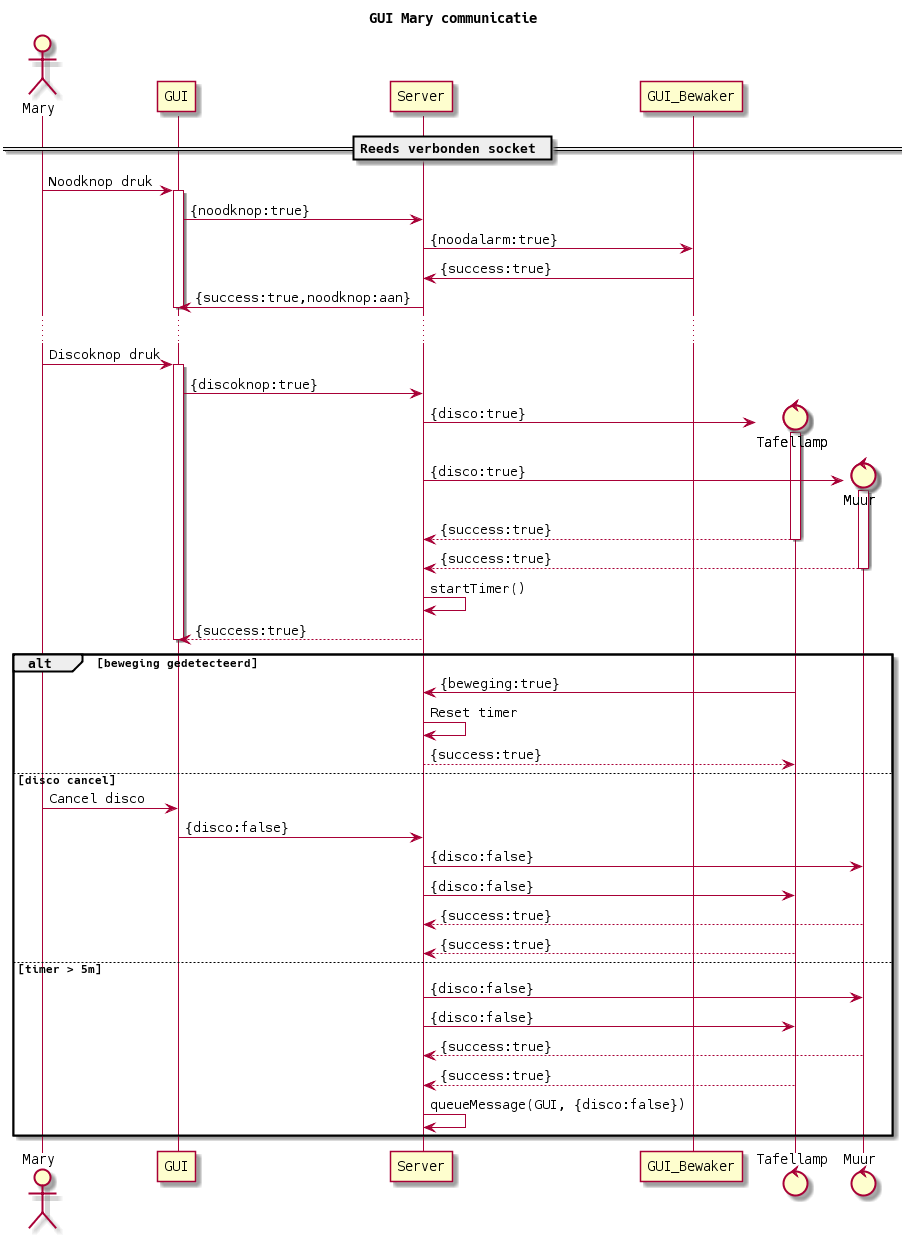

The diagram above was rendered by PlantUML. Its source (embedded in the PNG):
@startuml
title GUI Mary communicatie

actor Mary
participant GUI
participant Server
participant GUI_Bewaker

== Reeds verbonden socket ==

Mary -> GUI: Noodknop druk
activate GUI
        GUI -> Server: {noodknop:true}
        Server -> GUI_Bewaker: {noodalarm:true}
        GUI_Bewaker -> Server: {success:true}
        Server -> GUI: {success:true,noodknop:aan}
deactivate GUI
...
Mary -> GUI: Discoknop druk
activate GUI
        GUI -> Server: {discoknop:true}
        create control Tafellamp
        Server -> Tafellamp: {disco:true}
        activate Tafellamp
                create control Muur
                        Server -> Muur: {disco:true}
                activate Muur
                        Tafellamp --> Server: {success:true}
                deactivate Tafellamp
                Muur --> Server: {success:true}
        deactivate Muur
        Server -> Server: startTimer()
        Server --> GUI: {success:true}
deactivate GUI

alt beweging gedetecteerd
        Tafellamp -> Server: {beweging:true}
        Server -> Server: Reset timer
        Server --> Tafellamp: {success:true}
else disco cancel
        Mary -> GUI: Cancel disco
        GUI -> Server: {disco:false}
        Server -> Muur: {disco:false}
        Server -> Tafellamp: {disco:false}
        Muur --> Server: {success:true}
        Tafellamp --> Server: {success:true}
else timer > 5m
        Server -> Muur: {disco:false}
        Server -> Tafellamp: {disco:false}
        Muur --> Server: {success:true}
        Tafellamp --> Server: {success:true}
        Server -> Server: queueMessage(GUI, {disco:false})
end
@enduml